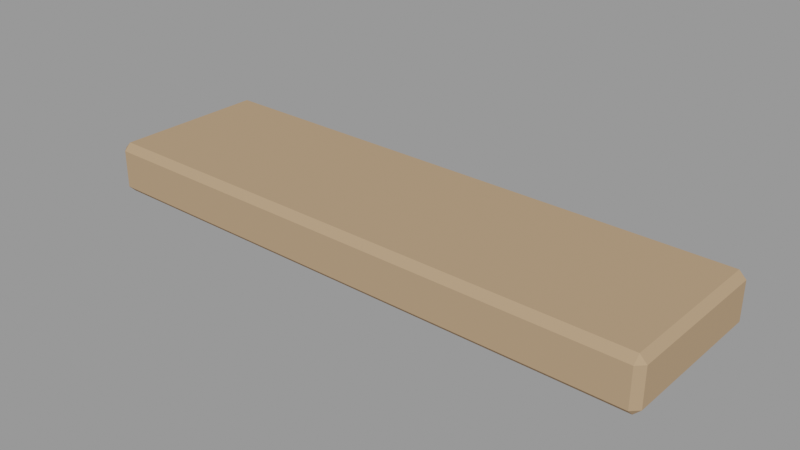 # Source: ponte_tabua_1.blend  (saved by Blender 3.6.14; exported with 4.5.12 LTS)
import bpy
from mathutils import Matrix  # noqa: F401  (used for matrix-valued properties, if any)

bpy.ops.wm.read_factory_settings(use_empty=True)
scene = bpy.context.scene
scene.name = 'Scene'

# ---- materials (node trees are filled in below, after node groups)
mat_slot_wooddark = bpy.data.materials.new('slot_wooddark')
mat_slot_wooddark.use_transparent_shadow = False
mat_slot_wooddark.diffuse_color = (0.45, 0.3, 0.18, 1.0)

# ---- material node trees

# ---- meshes
me_t_bua = bpy.data.meshes.new('Tábua')
me_t_bua.from_pydata([(-0.4901, -0.1381, -0.0319), (-0.4899, -0.1261, -0.0439), (-0.5019, -0.1259, -0.03188), (-0.4862, 0.1399, -0.04391), (-0.486, 0.1519, -0.03191), (-0.4982, 0.14, -0.03188), (-0.4899, -0.1381, 0.0341), (-0.5017, -0.1259, 0.03412), (-0.4897, -0.1261, 0.0461), (-0.4858, 0.1519, 0.03409), (-0.486, 0.1399, 0.04609), (-0.498, 0.14, 0.03412), (0.4858, -0.1519, -0.03409), (0.498, -0.14, -0.03412), (0.486, -0.1399, -0.04609), (0.4899, 0.1381, -0.0341), (0.4897, 0.1261, -0.0461), (0.5017, 0.1259, -0.03412), (0.486, -0.1519, 0.03191), (0.4862, -0.1399, 0.04391), (0.4982, -0.14, 0.03188), (0.4901, 0.1381, 0.0319), (0.5019, 0.1259, 0.03188), (0.4899, 0.1261, 0.0439)], [], [(14, 1, 3, 16), (20, 13, 17, 22), (21, 15, 4, 9), (2, 7, 11, 5), (8, 19, 23, 10), (0, 2, 1), (3, 5, 4), (6, 8, 7), (9, 11, 10), (12, 14, 13), (15, 17, 16), (18, 20, 19), (21, 23, 22), (6, 7, 2, 0), (1, 2, 5, 3), (4, 5, 11, 9), (10, 11, 7, 8), (18, 19, 8, 6), (9, 10, 23, 21), (22, 23, 19, 20), (12, 13, 20, 18), (21, 22, 17, 15), (16, 17, 13, 14), (0, 1, 14, 12), (15, 16, 3, 4), (6, 0, 12, 18)])
me_t_bua.materials.append(mat_slot_wooddark)
me_t_bua.update()

# ---- objects
ob_ponte_tabua_1 = bpy.data.objects.new('ponte_tabua_1', None)
ob_ponte_tabua_1_t_bua_wooddark = bpy.data.objects.new('ponte_tabua_1~Tábua@wooddark', me_t_bua)

# ---- transforms, parenting, visibility, modifiers, constraints
ob_ponte_tabua_1.location = (0.0, 0.0, 0.0)
ob_ponte_tabua_1.empty_display_size = 0.08
ob_ponte_tabua_1_t_bua_wooddark.location = (0.0, 0.0, 0.045)

# ---- collection membership
scene.collection.objects.link(ob_ponte_tabua_1)
scene.collection.objects.link(ob_ponte_tabua_1_t_bua_wooddark)

# ---- scene / render settings (as saved in the file)
scene.frame_start = 1; scene.frame_end = 250; scene.frame_set(1)
scene.render.engine = 'BLENDER_EEVEE_NEXT'
scene.cycles.sampling_pattern = 'TABULATED_SOBOL'
scene.view_settings.view_transform = 'Filmic'
bpy.context.view_layer.update()

# ---- added for rendering (the .blend has no active camera and no usable light): camera, sun + grey world if the file has none
cam_auto = bpy.data.cameras.new('AutoCamera')
cam_auto.lens = 50.0
cam_auto.sensor_width = 36.0
cam_auto.clip_end = 1000.0
ob_auto_camera = bpy.data.objects.new('AutoCamera', cam_auto)
scene.collection.objects.link(ob_auto_camera)
ob_auto_camera.location = (0.974052, -1.16886, 0.824242)
ob_auto_camera.rotation_euler = (1.09748, -7.21219e-08, 0.694738)
scene.camera = ob_auto_camera
light_auto_sun = bpy.data.lights.new('AutoSun', 'SUN')
light_auto_sun.energy = 3.0
light_auto_sun.angle = 0.0523599
ob_auto_sun = bpy.data.objects.new('AutoSun', light_auto_sun)
scene.collection.objects.link(ob_auto_sun)
ob_auto_sun.rotation_euler = (0.872665, 0.174533, 0.523599)
if scene.world is None:
    world_auto = bpy.data.worlds.new('AutoWorld')
    world_auto.color = (0.3, 0.3, 0.3)
    scene.world = world_auto
bpy.context.view_layer.update()
